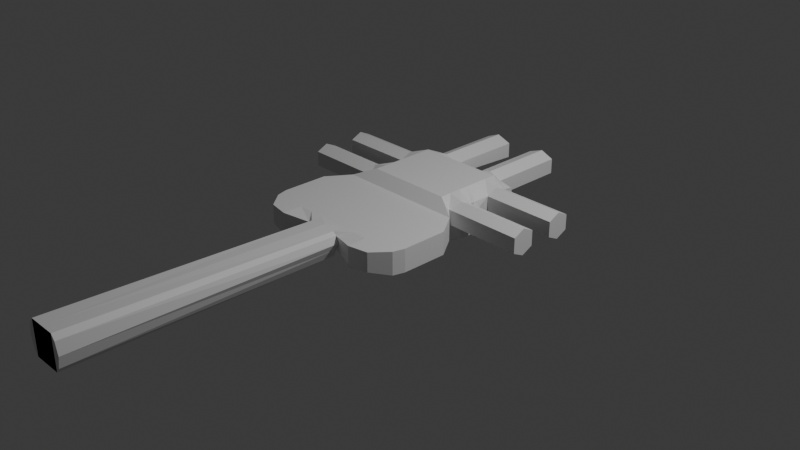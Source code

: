 # Source: facehugger.blend  (saved by Blender 4.3.34; exported with 4.5.12 LTS)
import bpy
from mathutils import Matrix  # noqa: F401  (used for matrix-valued properties, if any)

bpy.ops.wm.read_factory_settings(use_empty=True)
scene = bpy.context.scene
scene.name = 'Scene'

# ---- collections
col_collection = bpy.data.collections.new('Collection'); scene.collection.children.link(col_collection)

# ---- materials (node trees are filled in below, after node groups)
mat_material = bpy.data.materials.new('Material')
mat_material.alpha_threshold = 0.0
mat_material.roughness = 0.5
mat_material.line_color = (0.0, 0.0, 0.0, 1.0)

# ---- material node trees
mat_material.use_nodes = True; mat_material.node_tree.nodes.clear()
_N = mat_material.node_tree.nodes; _L = mat_material.node_tree.links
n0 = _N.new('ShaderNodeOutputMaterial'); n0.name = 'Material Output'; n0.location = (300, 300)
n1 = _N.new('ShaderNodeBsdfPrincipled'); n1.name = 'Principled BSDF'; n1.location = (10, 300)
n1.inputs[3].default_value = 1.45
_L.new(n1.outputs[0], n0.inputs[0])
n0.is_active_output = True

# ---- world
world_world = bpy.data.worlds.new('World'); scene.world = world_world
world_world.use_nodes = True; world_world.node_tree.nodes.clear()
_N = world_world.node_tree.nodes; _L = world_world.node_tree.links
n0 = _N.new('ShaderNodeOutputWorld'); n0.name = 'World Output'; n0.location = (300, 300)
n1 = _N.new('ShaderNodeBackground'); n1.name = 'Background'; n1.location = (10, 300)
n1.inputs[0].default_value = (0.05088, 0.05088, 0.05088, 1.0)
_L.new(n1.outputs[0], n0.inputs[0])
n0.is_active_output = True
world_world.color = (0.05088, 0.05088, 0.05088)
world_world.sun_shadow_jitter_overblur = 0.0

# ---- cameras
cam_camera = bpy.data.cameras.new('Camera')
cam_camera.clip_end = 100.0
cam_camera.ortho_scale = 7.314

# ---- lights
light_light = bpy.data.lights.new('Light', 'POINT')
light_light.energy = 1000.0
light_light.shadow_soft_size = 0.1

# ---- meshes
me_cube = bpy.data.meshes.new('Cube')
me_cube.from_pydata([(0.7073, 0.0, 0.05903), (0.6937, -1.051, 0.2613), (0.6937, -1.051, 0.05466), (0.6937, -1.051, 0.05903), (0.7073, 0.0, 0.2613), (0.7073, 0.0, 0.01498), (0.0, -0.9654, 0.2704), (0.0, -1.0, 0.1192), (0.0, -1.0, 0.0), (0.0, 0.0, -0.01236), (0.0, 0.0, 0.2613), (0.315, -1.0, 0.07988), (0.315, 0.0, 0.2613), (0.2008, -1.0, 0.231), (0.2008, -1.0, 0.08938), (0.315, 0.0, -0.01236), (0.6201, 0.9819, 0.2451), (0.6249, 1.0, 0.07627), (0.0, 0.9654, 0.2478), (0.0, 1.0, 0.1088), (0.315, 1.0, 0.03768), (0.315, 1.0, 0.3237), (0.315, 1.0, 0.09335), (0.2008, -3.861, 0.3107), (0.0, -3.861, 0.3656), (0.2008, -3.861, 0.05485), (0.0, -3.861, 0.0), (0.5979, 0.4654, 0.2451), (0.6299, 0.5, 0.0), (0.6299, 0.5, -0.07961), (0.0, 0.5, -0.129), (0.0, 0.5, 0.3656), (0.315, 0.5, 0.3656), (0.315, 0.5, -0.129), (0.6299, 0.75, 0.3237), (0.6299, 0.75, 0.04183), (0.0, 0.75, -0.09576), (0.0, 0.75, 0.3656), (0.315, 0.75, 0.3656), (0.315, 0.75, -0.09576), (0.6299, 0.75, -0.09268), (0.6299, 0.25, -0.07961), (0.6299, 0.25, 0.3237), (0.6299, 0.25, 0.04183), (0.0, 0.25, -0.129), (0.0, 0.25, 0.3656), (0.315, 0.25, 0.3656), (0.315, 0.25, -0.129), (0.6299, 0.875, 0.264), (0.6299, 0.875, 0.1016), (0.0, 0.875, -0.01842), (0.0, 0.875, 0.3656), (0.315, 0.875, 0.3656), (0.315, 0.875, -0.01842), (0.6299, 0.875, -0.01533), (0.6299, 0.375, 0.264), (0.6299, 0.375, 0.1016), (0.0, 0.375, -0.129), (0.0, 0.375, 0.3656), (0.315, 0.375, 0.3656), (0.315, 0.375, -0.129), (0.6299, 0.375, -0.07961), (0.5771, 0.125, -0.07961), (0.5771, 0.125, 0.264), (0.5771, 0.125, 0.1016), (0.0, 0.125, -0.129), (0.0, 0.125, 0.3656), (0.315, 0.125, 0.3656), (0.315, 0.125, -0.129), (0.6299, 0.625, -0.1027), (0.6299, 0.625, 0.264), (0.6299, 0.625, 0.1016), (0.0, 0.625, -0.1521), (0.0, 0.625, 0.3656), (0.315, 0.625, 0.3656), (0.315, 0.625, -0.1521), (1.431, 0.625, 0.264), (1.431, 0.75, 0.3237), (1.431, 0.625, 0.1016), (1.431, 0.75, 0.04183), (1.431, 0.875, 0.264), (1.431, 0.875, 0.1016), (1.428, 0.125, 0.264), (1.428, 0.25, 0.3237), (1.428, 0.125, 0.1016), (1.428, 0.25, 0.04183), (1.428, 0.375, 0.264), (1.428, 0.375, 0.1016), (0.5077, -1.091, 0.03348), (0.4724, 0.0, 0.2613), (0.4757, -1.091, 0.2613), (0.4757, -1.091, 0.05903), (0.4724, 0.0, -0.01236), (0.4683, 1.0, 0.03622), (0.4591, 1.0, 0.264), (0.4591, 1.0, 0.1016), (0.4724, 0.5, 0.3656), (0.4724, 0.5, -0.129), (0.4724, 0.75, 0.3656), (0.4724, 0.75, -0.09576), (0.4724, 0.25, -0.129), (0.4724, 0.25, 0.3656), (0.4724, 0.875, 0.3656), (0.4724, 0.875, -0.01842), (0.4724, 0.375, -0.129), (0.4724, 0.375, 0.3656), (0.4724, 0.125, 0.3656), (0.4724, 0.125, -0.129), (0.4724, 0.625, -0.1521), (0.4724, 0.625, 0.3656), (0.1575, -1.0, 0.2613), (0.1575, -1.0, 0.0), (0.1575, 0.0, -0.01236), (0.1575, -1.0, 0.1192), (0.1575, 0.0, 0.2613), (0.153, 1.0, 0.264), (0.153, 1.0, 0.145), (0.1575, 1.0, 0.1088), (0.1575, -3.861, 0.3656), (0.1575, -3.861, 0.0), (0.1575, 0.5, -0.129), (0.1575, 0.5, 0.3656), (0.1575, 0.75, -0.09576), (0.1575, 0.75, 0.3656), (0.1575, 0.25, 0.3656), (0.1575, 0.25, -0.129), (0.1575, 0.875, -0.01842), (0.1575, 0.875, 0.3656), (0.1575, 0.375, 0.3656), (0.1575, 0.375, -0.129), (0.1575, 0.125, -0.129), (0.1575, 0.125, 0.3656), (0.1575, 0.625, 0.3656), (0.1575, 0.625, -0.1521), (-0.1573, -3.861, 0.3656), (-0.1573, -3.861, 0.0), (0.4591, 1.826, 0.264), (0.315, 1.826, 0.3237), (0.4591, 1.826, 0.1016), (0.315, 1.826, 0.04183), (0.153, 1.826, 0.264), (0.153, 1.826, 0.1016), (0.7073, 0.0, 0.1602), (0.6937, -1.051, 0.1602), (0.2326, -1.0, 0.1602), (0.6225, 1.0, 0.1828), (0.0, 1.0, 0.1828), (0.0, -3.861, 0.1828), (0.2326, -3.861, 0.1828), (0.6299, 0.5, 0.1828), (0.6299, 0.875, 0.1828), (0.6299, 0.375, 0.1828), (0.5771, 0.125, 0.1828), (0.6299, 0.625, 0.1828), (1.431, 0.75, 0.1828), (1.431, 0.875, 0.1828), (1.431, 0.625, 0.1828), (1.428, 0.25, 0.1828), (1.428, 0.375, 0.1828), (1.428, 0.125, 0.1828), (0.4591, 1.0, 0.1828), (0.4757, -1.091, 0.1602), (0.1575, -3.861, 0.1828), (0.153, 1.0, 0.1828), (-0.1573, -3.861, 0.1828), (0.315, 1.826, 0.1828), (0.4591, 1.826, 0.1828), (0.153, 1.826, 0.1828), (0.8758, -0.5, 0.2613), (0.8758, -0.5, 0.05903), (0.8758, -0.5, 0.01498), (0.0, -0.5, -0.01236), (0.0, -0.5, 0.2613), (0.315, -0.5, 0.2613), (0.315, -0.5, -0.01236), (0.4724, -0.5, 0.2613), (0.4724, -0.5, -0.01236), (0.1575, -0.5, -0.01236), (0.1575, -0.5, 0.2613), (0.8758, -0.5, 0.1602), (0.8758, -0.25, 0.01498), (0.8758, -0.25, 0.2613), (0.8758, -0.25, 0.05903), (0.0, -0.25, -0.01236), (0.0, -0.25, 0.2613), (0.315, -0.25, 0.2613), (0.315, -0.25, -0.01236), (0.4724, -0.25, 0.2613), (0.4724, -0.25, -0.01236), (0.1575, -0.25, -0.01236), (0.1575, -0.25, 0.2613), (0.8758, -0.25, 0.1602), (0.8758, -0.75, 0.2613), (0.8758, -0.75, 0.05903), (0.0, -0.75, 0.006039), (0.0, -0.75, 0.2613), (0.315, -0.75, 0.2613), (0.315, -0.75, 0.006039), (0.4724, -0.75, 0.2613), (0.4724, -0.75, 0.006039), (0.1575, -0.75, 0.006039), (0.1575, -0.75, 0.2613), (0.8758, -0.75, 0.1602), (0.8758, -0.75, 0.01498), (0.8419, -0.875, 0.2613), (0.8419, -0.875, 0.05903), (0.0, -0.875, 0.02115), (0.0, -0.875, 0.2613), (0.315, -0.875, 0.2613), (0.315, -0.875, 0.02115), (0.4724, -0.875, 0.2613), (0.4724, -0.875, 0.02115), (0.1575, -0.875, 0.02115), (0.1575, -0.875, 0.2613), (0.8419, -0.875, 0.1602), (0.8419, -0.875, 0.01498)], [], [(211, 215, 2, 88), (214, 204, 1, 143), (215, 205, 3, 2), (113, 111, 8, 7), (213, 207, 6, 110), (210, 208, 13, 90), (161, 90, 13, 144), (88, 91, 14, 11), (212, 209, 11, 113), (103, 93, 17, 54), (150, 145, 16, 48), (17, 145, 150, 49, 54), (163, 146, 18, 115), (127, 115, 18, 51), (102, 94, 21, 52), (95, 22, 139, 138), (93, 20, 22, 95), (126, 117, 20, 53), (115, 21, 137, 140), (162, 118, 24, 147), (144, 13, 23, 148), (111, 14, 25, 119), (110, 6, 24, 118), (129, 120, 33, 60), (105, 96, 32, 59), (128, 121, 31, 58), (61, 29, 28, 56), (151, 149, 27, 55), (104, 97, 29, 61), (133, 122, 39, 75), (109, 98, 38, 74), (132, 123, 37, 73), (69, 40, 35, 71), (71, 35, 79, 78), (108, 99, 40, 69), (107, 100, 41, 62), (64, 43, 85, 84), (62, 41, 43, 64), (131, 124, 45, 66), (106, 101, 46, 67), (130, 125, 47, 68), (122, 126, 53, 39), (98, 102, 52, 38), (123, 127, 51, 37), (40, 54, 49, 35), (153, 71, 78, 156), (99, 103, 54, 40), (100, 104, 61, 41), (151, 55, 86, 158), (41, 61, 56, 43), (124, 128, 58, 45), (101, 105, 59, 46), (125, 129, 60, 47), (112, 130, 68, 15), (89, 106, 67, 12), (114, 131, 66, 10), (5, 62, 64, 0), (142, 152, 63, 4), (92, 107, 62, 5), (97, 108, 69, 29), (149, 153, 70, 27), (29, 69, 71, 28), (121, 132, 73, 31), (96, 109, 74, 32), (120, 133, 75, 33), (156, 154, 77, 76), (154, 155, 80, 77), (48, 34, 77, 80), (150, 48, 80, 155), (34, 70, 76, 77), (35, 49, 81, 79), (159, 157, 83, 82), (157, 158, 86, 83), (55, 42, 83, 86), (152, 64, 84, 159), (43, 56, 87, 85), (42, 63, 82, 83), (27, 70, 109, 96), (33, 75, 108, 97), (15, 68, 107, 92), (4, 63, 106, 89), (42, 55, 105, 101), (47, 60, 104, 100), (39, 53, 103, 99), (34, 48, 102, 98), (63, 42, 101, 106), (68, 47, 100, 107), (75, 39, 99, 108), (70, 34, 98, 109), (60, 33, 97, 104), (55, 27, 96, 105), (145, 160, 94, 16), (48, 16, 94, 102), (53, 20, 93, 103), (2, 3, 91, 88), (143, 1, 90, 161), (204, 210, 90, 1), (209, 211, 88, 11), (30, 72, 133, 120), (32, 74, 132, 121), (12, 67, 131, 114), (9, 65, 130, 112), (44, 57, 129, 125), (46, 59, 128, 124), (38, 52, 127, 123), (36, 50, 126, 122), (65, 44, 125, 130), (67, 46, 124, 131), (74, 38, 123, 132), (72, 36, 122, 133), (59, 32, 121, 128), (57, 30, 120, 129), (13, 110, 118, 23), (8, 111, 119, 26), (148, 23, 118, 162), (50, 19, 117, 126), (52, 21, 115, 127), (20, 117, 116, 22), (206, 212, 113, 7), (208, 213, 110, 13), (11, 14, 111, 113), (147, 24, 134, 164), (166, 165, 137, 136), (165, 167, 140, 137), (163, 115, 140, 167), (22, 116, 141, 139), (160, 95, 138, 166), (21, 94, 136, 137), (94, 160, 166, 136), (116, 163, 167, 141), (139, 141, 167, 165), (138, 139, 165, 166), (26, 147, 164, 135), (25, 148, 162, 119), (3, 143, 161, 91), (95, 160, 145, 17, 93), (63, 152, 159, 82), (85, 87, 158, 157), (84, 85, 157, 159), (49, 150, 155, 81), (79, 81, 155, 154), (78, 79, 154, 156), (28, 71, 153, 149), (0, 64, 152, 142), (56, 151, 158, 87), (70, 153, 156, 76), (56, 28, 149, 151), (14, 144, 148, 25), (119, 162, 147, 26), (91, 161, 144, 14), (205, 214, 143, 3), (182, 191, 179, 169), (185, 190, 178, 173), (183, 189, 177, 171), (186, 188, 176, 174), (181, 187, 175, 168), (189, 186, 174, 177), (187, 185, 173, 175), (190, 184, 172, 178), (180, 182, 169, 170), (191, 181, 168, 179), (188, 180, 170, 176), (92, 5, 180, 188), (142, 4, 181, 191), (5, 0, 182, 180), (114, 10, 184, 190), (89, 12, 185, 187), (112, 15, 186, 189), (4, 89, 187, 181), (15, 92, 188, 186), (9, 112, 189, 183), (12, 114, 190, 185), (0, 142, 191, 182), (169, 179, 202, 193), (173, 178, 201, 196), (171, 177, 200, 194), (174, 176, 199, 197), (168, 175, 198, 192), (177, 174, 197, 200), (175, 173, 196, 198), (178, 172, 195, 201), (170, 169, 193, 203), (179, 168, 192, 202), (176, 170, 203, 199), (193, 202, 214, 205), (196, 201, 213, 208), (194, 200, 212, 206), (197, 199, 211, 209), (192, 198, 210, 204), (200, 197, 209, 212), (198, 196, 208, 210), (201, 195, 207, 213), (203, 193, 205, 215), (202, 192, 204, 214), (199, 203, 215, 211), (19, 146, 163, 116, 117)])
_uv = me_cube.uv_layers.new(name='UVMap')
_uv.uv.foreach_set('vector', [0.3438, 0.7344, 0.375, 0.7344, 0.375, 0.75, 0.3438, 0.75, 0.5625, 0.7344, 0.625, 0.7344, 0.625, 0.75, 0.5625, 0.75, 0.375, 0.7344, 0.5, 0.7344, 0.5, 0.75, 0.375, 0.75, 0.375, 0.8438, 0.5, 0.8438, 0.5, 0.875, 0.375, 0.875, 0.7188, 0.7344, 0.75, 0.7344, 0.75, 0.75, 0.7188, 0.75, 0.6562, 0.7344, 0.6875, 0.7344, 0.6875, 0.75, 0.6562, 0.75, 0.5625, 0.7812, 0.625, 0.7812, 0.625, 0.8125, 0.5625, 0.8125, 0.375, 0.7812, 0.5, 0.7812, 0.5, 0.8125, 0.375, 0.8125, 0.2812, 0.7344, 0.3125, 0.7344, 0.3125, 0.75, 0.2812, 0.75, 0.3438, 0.7344, 0.3438, 0.75, 0.375, 0.75, 0.375, 0.7344, 0.5625, 0.7344, 0.5625, 0.75, 0.625, 0.75, 0.625, 0.7344, 0.375, 0.75, 0.5625, 0.75, 0.5625, 0.7344, 0.5, 0.7344, 0.375, 0.7344, 0.5625, 0.8438, 0.5625, 0.875, 0.625, 0.875, 0.625, 0.8438, 0.7188, 0.7344, 0.7188, 0.75, 0.75, 0.75, 0.75, 0.7344, 0.6562, 0.7344, 0.6562, 0.75, 0.6875, 0.75, 0.6875, 0.7344, 0.5, 0.7812, 0.5, 0.8125, 0.5, 0.8125, 0.5, 0.7812, 0.375, 0.7812, 0.375, 0.8125, 0.5, 0.8125, 0.5, 0.7812, 0.2812, 0.7344, 0.2812, 0.75, 0.3125, 0.75, 0.3125, 0.7344, 0.7188, 0.75, 0.6875, 0.75, 0.6875, 0.75, 0.7188, 0.75, 0.5625, 0.8438, 0.625, 0.8438, 0.625, 0.875, 0.5625, 0.875, 0.5625, 0.8125, 0.625, 0.8125, 0.625, 0.8125, 0.5625, 0.8125, 0.5, 0.8438, 0.5, 0.8125, 0.5, 0.8125, 0.5, 0.8438, 0.7188, 0.75, 0.75, 0.75, 0.75, 0.75, 0.7188, 0.75, 0.2812, 0.6719, 0.2812, 0.6875, 0.3125, 0.6875, 0.3125, 0.6719, 0.6562, 0.6719, 0.6562, 0.6875, 0.6875, 0.6875, 0.6875, 0.6719, 0.7188, 0.6719, 0.7188, 0.6875, 0.75, 0.6875, 0.75, 0.6719, 0.375, 0.6719, 0.375, 0.6875, 0.5, 0.6875, 0.5, 0.6719, 0.5625, 0.6719, 0.5625, 0.6875, 0.625, 0.6875, 0.625, 0.6719, 0.3438, 0.6719, 0.3438, 0.6875, 0.375, 0.6875, 0.375, 0.6719, 0.2812, 0.7031, 0.2812, 0.7188, 0.3125, 0.7188, 0.3125, 0.7031, 0.6562, 0.7031, 0.6562, 0.7188, 0.6875, 0.7188, 0.6875, 0.7031, 0.7188, 0.7031, 0.7188, 0.7188, 0.75, 0.7188, 0.75, 0.7031, 0.375, 0.7031, 0.375, 0.7188, 0.5, 0.7188, 0.5, 0.7031, 0.5, 0.7031, 0.5, 0.7188, 0.5, 0.7188, 0.5, 0.7031, 0.3438, 0.7031, 0.3438, 0.7188, 0.375, 0.7188, 0.375, 0.7031, 0.3438, 0.6406, 0.3438, 0.6562, 0.375, 0.6562, 0.375, 0.6406, 0.5, 0.6406, 0.5, 0.6562, 0.5, 0.6562, 0.5, 0.6406, 0.375, 0.6406, 0.375, 0.6562, 0.5, 0.6562, 0.5, 0.6406, 0.7188, 0.6406, 0.7188, 0.6562, 0.75, 0.6562, 0.75, 0.6406, 0.6562, 0.6406, 0.6562, 0.6562, 0.6875, 0.6562, 0.6875, 0.6406, 0.2812, 0.6406, 0.2812, 0.6562, 0.3125, 0.6562, 0.3125, 0.6406, 0.2812, 0.7188, 0.2812, 0.7344, 0.3125, 0.7344, 0.3125, 0.7188, 0.6562, 0.7188, 0.6562, 0.7344, 0.6875, 0.7344, 0.6875, 0.7188, 0.7188, 0.7188, 0.7188, 0.7344, 0.75, 0.7344, 0.75, 0.7188, 0.375, 0.7188, 0.375, 0.7344, 0.5, 0.7344, 0.5, 0.7188, 0.5625, 0.7031, 0.5, 0.7031, 0.5, 0.7031, 0.5625, 0.7031, 0.3438, 0.7188, 0.3438, 0.7344, 0.375, 0.7344, 0.375, 0.7188, 0.3438, 0.6562, 0.3438, 0.6719, 0.375, 0.6719, 0.375, 0.6562, 0.5625, 0.6719, 0.625, 0.6719, 0.625, 0.6719, 0.5625, 0.6719, 0.375, 0.6562, 0.375, 0.6719, 0.5, 0.6719, 0.5, 0.6562, 0.7188, 0.6562, 0.7188, 0.6719, 0.75, 0.6719, 0.75, 0.6562, 0.6562, 0.6562, 0.6562, 0.6719, 0.6875, 0.6719, 0.6875, 0.6562, 0.2812, 0.6562, 0.2812, 0.6719, 0.3125, 0.6719, 0.3125, 0.6562, 0.2812, 0.625, 0.2812, 0.6406, 0.3125, 0.6406, 0.3125, 0.625, 0.6562, 0.625, 0.6562, 0.6406, 0.6875, 0.6406, 0.6875, 0.625, 0.7188, 0.625, 0.7188, 0.6406, 0.75, 0.6406, 0.75, 0.625, 0.375, 0.625, 0.375, 0.6406, 0.5, 0.6406, 0.5, 0.625, 0.5625, 0.625, 0.5625, 0.6406, 0.625, 0.6406, 0.625, 0.625, 0.3438, 0.625, 0.3438, 0.6406, 0.375, 0.6406, 0.375, 0.625, 0.3438, 0.6875, 0.3438, 0.7031, 0.375, 0.7031, 0.375, 0.6875, 0.5625, 0.6875, 0.5625, 0.7031, 0.625, 0.7031, 0.625, 0.6875, 0.375, 0.6875, 0.375, 0.7031, 0.5, 0.7031, 0.5, 0.6875, 0.7188, 0.6875, 0.7188, 0.7031, 0.75, 0.7031, 0.75, 0.6875, 0.6562, 0.6875, 0.6562, 0.7031, 0.6875, 0.7031, 0.6875, 0.6875, 0.2812, 0.6875, 0.2812, 0.7031, 0.3125, 0.7031, 0.3125, 0.6875, 0.5625, 0.7031, 0.5625, 0.7188, 0.625, 0.7188, 0.625, 0.7031, 0.5625, 0.7188, 0.5625, 0.7344, 0.625, 0.7344, 0.625, 0.7188, 0.625, 0.7344, 0.625, 0.7188, 0.625, 0.7188, 0.625, 0.7344, 0.5625, 0.7344, 0.625, 0.7344, 0.625, 0.7344, 0.5625, 0.7344, 0.625, 0.7188, 0.625, 0.7031, 0.625, 0.7031, 0.625, 0.7188, 0.5, 0.7188, 0.5, 0.7344, 0.5, 0.7344, 0.5, 0.7188, 0.5625, 0.6406, 0.5625, 0.6562, 0.625, 0.6562, 0.625, 0.6406, 0.5625, 0.6562, 0.5625, 0.6719, 0.625, 0.6719, 0.625, 0.6562, 0.625, 0.6719, 0.625, 0.6562, 0.625, 0.6562, 0.625, 0.6719, 0.5625, 0.6406, 0.5, 0.6406, 0.5, 0.6406, 0.5625, 0.6406, 0.5, 0.6562, 0.5, 0.6719, 0.5, 0.6719, 0.5, 0.6562, 0.625, 0.6562, 0.625, 0.6406, 0.625, 0.6406, 0.625, 0.6562, 0.625, 0.6875, 0.625, 0.7031, 0.6562, 0.7031, 0.6562, 0.6875, 0.3125, 0.6875, 0.3125, 0.7031, 0.3438, 0.7031, 0.3438, 0.6875, 0.3125, 0.625, 0.3125, 0.6406, 0.3438, 0.6406, 0.3438, 0.625, 0.625, 0.625, 0.625, 0.6406, 0.6562, 0.6406, 0.6562, 0.625, 0.625, 0.6562, 0.625, 0.6719, 0.6562, 0.6719, 0.6562, 0.6562, 0.3125, 0.6562, 0.3125, 0.6719, 0.3438, 0.6719, 0.3438, 0.6562, 0.3125, 0.7188, 0.3125, 0.7344, 0.3438, 0.7344, 0.3438, 0.7188, 0.625, 0.7188, 0.625, 0.7344, 0.6562, 0.7344, 0.6562, 0.7188, 0.625, 0.6406, 0.625, 0.6562, 0.6562, 0.6562, 0.6562, 0.6406, 0.3125, 0.6406, 0.3125, 0.6562, 0.3438, 0.6562, 0.3438, 0.6406, 0.3125, 0.7031, 0.3125, 0.7188, 0.3438, 0.7188, 0.3438, 0.7031, 0.625, 0.7031, 0.625, 0.7188, 0.6562, 0.7188, 0.6562, 0.7031, 0.3125, 0.6719, 0.3125, 0.6875, 0.3438, 0.6875, 0.3438, 0.6719, 0.625, 0.6719, 0.625, 0.6875, 0.6562, 0.6875, 0.6562, 0.6719, 0.5625, 0.75, 0.5625, 0.7812, 0.625, 0.7812, 0.625, 0.75, 0.625, 0.7344, 0.625, 0.75, 0.6562, 0.75, 0.6562, 0.7344, 0.3125, 0.7344, 0.3125, 0.75, 0.3438, 0.75, 0.3438, 0.7344, 0.375, 0.75, 0.5, 0.75, 0.5, 0.7812, 0.375, 0.7812, 0.5625, 0.75, 0.625, 0.75, 0.625, 0.7812, 0.5625, 0.7812, 0.625, 0.7344, 0.6562, 0.7344, 0.6562, 0.75, 0.625, 0.75, 0.3125, 0.7344, 0.3438, 0.7344, 0.3438, 0.75, 0.3125, 0.75, 0.25, 0.6875, 0.25, 0.7031, 0.2812, 0.7031, 0.2812, 0.6875, 0.6875, 0.6875, 0.6875, 0.7031, 0.7188, 0.7031, 0.7188, 0.6875, 0.6875, 0.625, 0.6875, 0.6406, 0.7188, 0.6406, 0.7188, 0.625, 0.25, 0.625, 0.25, 0.6406, 0.2812, 0.6406, 0.2812, 0.625, 0.25, 0.6562, 0.25, 0.6719, 0.2812, 0.6719, 0.2812, 0.6562, 0.6875, 0.6562, 0.6875, 0.6719, 0.7188, 0.6719, 0.7188, 0.6562, 0.6875, 0.7188, 0.6875, 0.7344, 0.7188, 0.7344, 0.7188, 0.7188, 0.25, 0.7188, 0.25, 0.7344, 0.2812, 0.7344, 0.2812, 0.7188, 0.25, 0.6406, 0.25, 0.6562, 0.2812, 0.6562, 0.2812, 0.6406, 0.6875, 0.6406, 0.6875, 0.6562, 0.7188, 0.6562, 0.7188, 0.6406, 0.6875, 0.7031, 0.6875, 0.7188, 0.7188, 0.7188, 0.7188, 0.7031, 0.25, 0.7031, 0.25, 0.7188, 0.2812, 0.7188, 0.2812, 0.7031, 0.6875, 0.6719, 0.6875, 0.6875, 0.7188, 0.6875, 0.7188, 0.6719, 0.25, 0.6719, 0.25, 0.6875, 0.2812, 0.6875, 0.2812, 0.6719, 0.6875, 0.75, 0.7188, 0.75, 0.7188, 0.75, 0.6875, 0.75, 0.5, 0.875, 0.5, 0.8438, 0.5, 0.8438, 0.5, 0.875, 0.5625, 0.8125, 0.625, 0.8125, 0.625, 0.8438, 0.5625, 0.8438, 0.25, 0.7344, 0.25, 0.75, 0.2812, 0.75, 0.2812, 0.7344, 0.6875, 0.7344, 0.6875, 0.75, 0.7188, 0.75, 0.7188, 0.7344, 0.375, 0.8125, 0.375, 0.8438, 0.5, 0.8438, 0.5, 0.8125, 0.25, 0.7344, 0.2812, 0.7344, 0.2812, 0.75, 0.25, 0.75, 0.6875, 0.7344, 0.7188, 0.7344, 0.7188, 0.75, 0.6875, 0.75, 0.375, 0.8125, 0.5, 0.8125, 0.5, 0.8438, 0.375, 0.8438, 0.5625, 0.875, 0.625, 0.875, 0.625, 0.9062, 0.5625, 0.9062, 0.5625, 0.7812, 0.5625, 0.8125, 0.625, 0.8125, 0.625, 0.7812, 0.5625, 0.8125, 0.5625, 0.8438, 0.625, 0.8438, 0.625, 0.8125, 0.5625, 0.8438, 0.625, 0.8438, 0.625, 0.8438, 0.5625, 0.8438, 0.5, 0.8125, 0.5, 0.8438, 0.5, 0.8438, 0.5, 0.8125, 0.5625, 0.7812, 0.5, 0.7812, 0.5, 0.7812, 0.5625, 0.7812, 0.6875, 0.75, 0.6562, 0.75, 0.6562, 0.75, 0.6875, 0.75, 0.625, 0.7812, 0.5625, 0.7812, 0.5625, 0.7812, 0.625, 0.7812, 0.5, 0.8438, 0.5625, 0.8438, 0.5625, 0.8438, 0.5, 0.8438, 0.5, 0.8125, 0.5, 0.8438, 0.5625, 0.8438, 0.5625, 0.8125, 0.5, 0.7812, 0.5, 0.8125, 0.5625, 0.8125, 0.5625, 0.7812, 0.5, 0.875, 0.5625, 0.875, 0.5625, 0.9062, 0.5, 0.9062, 0.5, 0.8125, 0.5625, 0.8125, 0.5625, 0.8438, 0.5, 0.8438, 0.5, 0.75, 0.5625, 0.75, 0.5625, 0.7812, 0.5, 0.7812, 0.5, 0.7812, 0.5625, 0.7812, 0.5625, 0.75, 0.375, 0.75, 0.375, 0.7812, 0.625, 0.6406, 0.5625, 0.6406, 0.5625, 0.6406, 0.625, 0.6406, 0.5, 0.6562, 0.5, 0.6719, 0.5625, 0.6719, 0.5625, 0.6562, 0.5, 0.6406, 0.5, 0.6562, 0.5625, 0.6562, 0.5625, 0.6406, 0.5, 0.7344, 0.5625, 0.7344, 0.5625, 0.7344, 0.5, 0.7344, 0.5, 0.7188, 0.5, 0.7344, 0.5625, 0.7344, 0.5625, 0.7188, 0.5, 0.7031, 0.5, 0.7188, 0.5625, 0.7188, 0.5625, 0.7031, 0.5, 0.6875, 0.5, 0.7031, 0.5625, 0.7031, 0.5625, 0.6875, 0.5, 0.625, 0.5, 0.6406, 0.5625, 0.6406, 0.5625, 0.625, 0.5, 0.6719, 0.5625, 0.6719, 0.5625, 0.6719, 0.5, 0.6719, 0.625, 0.7031, 0.5625, 0.7031, 0.5625, 0.7031, 0.625, 0.7031, 0.5, 0.6719, 0.5, 0.6875, 0.5625, 0.6875, 0.5625, 0.6719, 0.5, 0.8125, 0.5625, 0.8125, 0.5625, 0.8125, 0.5, 0.8125, 0.5, 0.8438, 0.5625, 0.8438, 0.5625, 0.875, 0.5, 0.875, 0.5, 0.7812, 0.5625, 0.7812, 0.5625, 0.8125, 0.5, 0.8125, 0.5, 0.7344, 0.5625, 0.7344, 0.5625, 0.75, 0.5, 0.75, 0.5, 0.6562, 0.5625, 0.6562, 0.5625, 0.6875, 0.5, 0.6875, 0.6875, 0.6562, 0.7188, 0.6562, 0.7188, 0.6875, 0.6875, 0.6875, 0.25, 0.6562, 0.2812, 0.6562, 0.2812, 0.6875, 0.25, 0.6875, 0.3125, 0.6562, 0.3438, 0.6562, 0.3438, 0.6875, 0.3125, 0.6875, 0.625, 0.6562, 0.6562, 0.6562, 0.6562, 0.6875, 0.625, 0.6875, 0.2812, 0.6562, 0.3125, 0.6562, 0.3125, 0.6875, 0.2812, 0.6875, 0.6562, 0.6562, 0.6875, 0.6562, 0.6875, 0.6875, 0.6562, 0.6875, 0.7188, 0.6562, 0.75, 0.6562, 0.75, 0.6875, 0.7188, 0.6875, 0.375, 0.6562, 0.5, 0.6562, 0.5, 0.6875, 0.375, 0.6875, 0.5625, 0.6562, 0.625, 0.6562, 0.625, 0.6875, 0.5625, 0.6875, 0.3438, 0.6562, 0.375, 0.6562, 0.375, 0.6875, 0.3438, 0.6875, 0.3438, 0.625, 0.375, 0.625, 0.375, 0.6562, 0.3438, 0.6562, 0.5625, 0.625, 0.625, 0.625, 0.625, 0.6562, 0.5625, 0.6562, 0.375, 0.625, 0.5, 0.625, 0.5, 0.6562, 0.375, 0.6562, 0.7188, 0.625, 0.75, 0.625, 0.75, 0.6562, 0.7188, 0.6562, 0.6562, 0.625, 0.6875, 0.625, 0.6875, 0.6562, 0.6562, 0.6562, 0.2812, 0.625, 0.3125, 0.625, 0.3125, 0.6562, 0.2812, 0.6562, 0.625, 0.625, 0.6562, 0.625, 0.6562, 0.6562, 0.625, 0.6562, 0.3125, 0.625, 0.3438, 0.625, 0.3438, 0.6562, 0.3125, 0.6562, 0.25, 0.625, 0.2812, 0.625, 0.2812, 0.6562, 0.25, 0.6562, 0.6875, 0.625, 0.7188, 0.625, 0.7188, 0.6562, 0.6875, 0.6562, 0.5, 0.625, 0.5625, 0.625, 0.5625, 0.6562, 0.5, 0.6562, 0.5, 0.6875, 0.5625, 0.6875, 0.5625, 0.7188, 0.5, 0.7188, 0.6875, 0.6875, 0.7188, 0.6875, 0.7188, 0.7188, 0.6875, 0.7188, 0.25, 0.6875, 0.2812, 0.6875, 0.2812, 0.7188, 0.25, 0.7188, 0.3125, 0.6875, 0.3438, 0.6875, 0.3438, 0.7188, 0.3125, 0.7188, 0.625, 0.6875, 0.6562, 0.6875, 0.6562, 0.7188, 0.625, 0.7188, 0.2812, 0.6875, 0.3125, 0.6875, 0.3125, 0.7188, 0.2812, 0.7188, 0.6562, 0.6875, 0.6875, 0.6875, 0.6875, 0.7188, 0.6562, 0.7188, 0.7188, 0.6875, 0.75, 0.6875, 0.75, 0.7188, 0.7188, 0.7188, 0.375, 0.6875, 0.5, 0.6875, 0.5, 0.7188, 0.375, 0.7188, 0.5625, 0.6875, 0.625, 0.6875, 0.625, 0.7188, 0.5625, 0.7188, 0.3438, 0.6875, 0.375, 0.6875, 0.375, 0.7188, 0.3438, 0.7188, 0.5, 0.7188, 0.5625, 0.7188, 0.5625, 0.7344, 0.5, 0.7344, 0.6875, 0.7188, 0.7188, 0.7188, 0.7188, 0.7344, 0.6875, 0.7344, 0.25, 0.7188, 0.2812, 0.7188, 0.2812, 0.7344, 0.25, 0.7344, 0.3125, 0.7188, 0.3438, 0.7188, 0.3438, 0.7344, 0.3125, 0.7344, 0.625, 0.7188, 0.6562, 0.7188, 0.6562, 0.7344, 0.625, 0.7344, 0.2812, 0.7188, 0.3125, 0.7188, 0.3125, 0.7344, 0.2812, 0.7344, 0.6562, 0.7188, 0.6875, 0.7188, 0.6875, 0.7344, 0.6562, 0.7344, 0.7188, 0.7188, 0.75, 0.7188, 0.75, 0.7344, 0.7188, 0.7344, 0.375, 0.7188, 0.5, 0.7188, 0.5, 0.7344, 0.375, 0.7344, 0.5625, 0.7188, 0.625, 0.7188, 0.625, 0.7344, 0.5625, 0.7344, 0.3438, 0.7188, 0.375, 0.7188, 0.375, 0.7344, 0.3438, 0.7344, 0.375, 0.875, 0.5625, 0.875, 0.5625, 0.8438, 0.5, 0.8438, 0.375, 0.8438])
me_cube.materials.append(mat_material)
me_cube.use_mirror_vertex_groups = False
me_cube.update()

# ---- objects
ob_cube = bpy.data.objects.new('Cube', me_cube)
ob_light = bpy.data.objects.new('Light', light_light)
ob_camera = bpy.data.objects.new('Camera', cam_camera)
ob_empty = bpy.data.objects.new('Empty', None)

# ---- transforms, parenting, visibility, modifiers, constraints
ob_cube.location = (0.0, 0.0, 0.0)
ob_cube.lock_rotations_4d = False
ob_cube.empty_display_type = 'ARROWS'
ob_cube.lineart.crease_threshold = 0.0
_m = ob_cube.modifiers.new('Mirror', 'MIRROR')
_m.use_clip = True
ob_light.location = (4.076, 1.005, 5.904)
ob_light.rotation_euler = (0.6503, 0.05522, 1.866)
ob_light.lock_rotations_4d = False
ob_light.empty_display_type = 'ARROWS'
ob_light.color = (0.0, 0.0, 0.0, 0.0)
ob_light.lineart.crease_threshold = 0.0
ob_camera.location = (7.359, -6.926, 4.958)
ob_camera.rotation_euler = (1.109, 0.0, 0.8149)
ob_camera.lock_rotations_4d = False
ob_camera.empty_display_type = 'ARROWS'
ob_camera.color = (0.0, 0.0, 0.0, 0.0)
ob_camera.display_type = 'WIRE'
ob_camera.lineart.crease_threshold = 0.0
ob_empty.location = (-4.268, 3.393, 0.0)
ob_empty.rotation_euler = (1.571, -0.0, 1.571)
ob_empty.empty_display_type = 'IMAGE'
ob_empty.empty_display_size = 5.0

# ---- collection membership
col_collection.objects.link(ob_cube)
col_collection.objects.link(ob_light)
col_collection.objects.link(ob_camera)
col_collection.objects.link(ob_empty)

# ---- scene / render settings (as saved in the file)
scene.camera = ob_camera
scene.frame_start = 1; scene.frame_end = 250; scene.frame_set(1)
scene.render.engine = 'BLENDER_EEVEE_NEXT'
bpy.context.view_layer.update()
